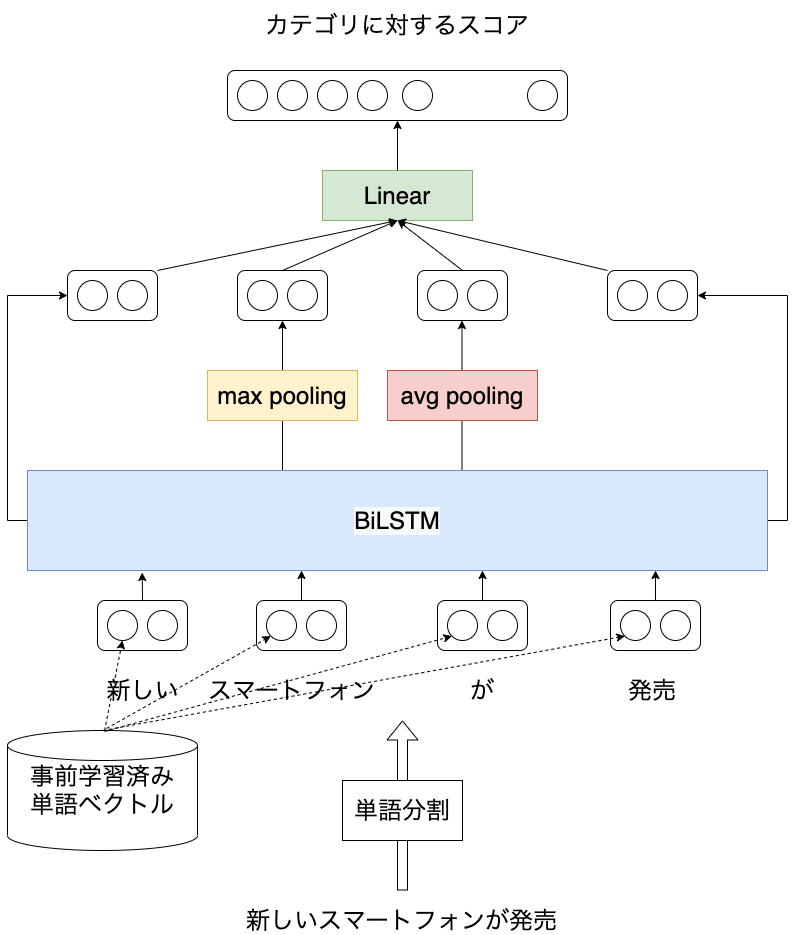

The diagram above was exported from draw.io. Its source (the exported page's mxGraphModel, read from the mxfile embedded in the PNG):
<mxGraphModel dx="902" dy="591" grid="1" gridSize="10" guides="1" tooltips="1" connect="1" arrows="1" fold="1" page="1" pageScale="1" pageWidth="850" pageHeight="1100" math="0" shadow="0">
  <root>
    <mxCell id="0" />
    <mxCell id="1" parent="0" />
    <mxCell id="0RIanWlO2D7d4iuCqy8j-62" value="" style="rounded=1;whiteSpace=wrap;html=1;fillColor=none;" vertex="1" parent="1">
      <mxGeometry x="460" y="610" width="90" height="50" as="geometry" />
    </mxCell>
    <mxCell id="0RIanWlO2D7d4iuCqy8j-9" value="" style="rounded=1;whiteSpace=wrap;html=1;fillColor=none;" vertex="1" parent="1">
      <mxGeometry x="279" y="610" width="90" height="50" as="geometry" />
    </mxCell>
    <mxCell id="0RIanWlO2D7d4iuCqy8j-4" value="" style="rounded=1;whiteSpace=wrap;html=1;fillColor=none;" vertex="1" parent="1">
      <mxGeometry x="120" y="610" width="90" height="50" as="geometry" />
    </mxCell>
    <mxCell id="0RIanWlO2D7d4iuCqy8j-31" style="edgeStyle=orthogonalEdgeStyle;rounded=0;orthogonalLoop=1;jettySize=auto;html=1;exitX=0;exitY=0.5;exitDx=0;exitDy=0;entryX=0;entryY=0.5;entryDx=0;entryDy=0;" edge="1" parent="1" source="0RIanWlO2D7d4iuCqy8j-10" target="0RIanWlO2D7d4iuCqy8j-14">
      <mxGeometry relative="1" as="geometry" />
    </mxCell>
    <mxCell id="0RIanWlO2D7d4iuCqy8j-10" value="" style="rounded=1;whiteSpace=wrap;html=1;fillColor=#dae8fc;strokeColor=#6c8ebf;" vertex="1" parent="1">
      <mxGeometry x="50" y="480" width="740" height="100" as="geometry" />
    </mxCell>
    <mxCell id="0RIanWlO2D7d4iuCqy8j-11" value="" style="group" vertex="1" connectable="0" parent="1">
      <mxGeometry x="90" y="280" width="90" height="50" as="geometry" />
    </mxCell>
    <mxCell id="0RIanWlO2D7d4iuCqy8j-12" value="" style="ellipse;whiteSpace=wrap;html=1;aspect=fixed;" vertex="1" parent="0RIanWlO2D7d4iuCqy8j-11">
      <mxGeometry x="10" y="10" width="30" height="30" as="geometry" />
    </mxCell>
    <mxCell id="0RIanWlO2D7d4iuCqy8j-13" value="" style="ellipse;whiteSpace=wrap;html=1;aspect=fixed;" vertex="1" parent="0RIanWlO2D7d4iuCqy8j-11">
      <mxGeometry x="50" y="10" width="30" height="30" as="geometry" />
    </mxCell>
    <mxCell id="0RIanWlO2D7d4iuCqy8j-14" value="" style="rounded=1;whiteSpace=wrap;html=1;fillColor=none;" vertex="1" parent="0RIanWlO2D7d4iuCqy8j-11">
      <mxGeometry width="90" height="50" as="geometry" />
    </mxCell>
    <mxCell id="0RIanWlO2D7d4iuCqy8j-15" value="" style="group" vertex="1" connectable="0" parent="1">
      <mxGeometry x="630" y="280" width="90" height="50" as="geometry" />
    </mxCell>
    <mxCell id="0RIanWlO2D7d4iuCqy8j-16" value="" style="ellipse;whiteSpace=wrap;html=1;aspect=fixed;" vertex="1" parent="0RIanWlO2D7d4iuCqy8j-15">
      <mxGeometry x="10" y="10" width="30" height="30" as="geometry" />
    </mxCell>
    <mxCell id="0RIanWlO2D7d4iuCqy8j-17" value="" style="ellipse;whiteSpace=wrap;html=1;aspect=fixed;" vertex="1" parent="0RIanWlO2D7d4iuCqy8j-15">
      <mxGeometry x="50" y="10" width="30" height="30" as="geometry" />
    </mxCell>
    <mxCell id="0RIanWlO2D7d4iuCqy8j-18" value="" style="rounded=1;whiteSpace=wrap;html=1;fillColor=none;" vertex="1" parent="0RIanWlO2D7d4iuCqy8j-15">
      <mxGeometry width="90" height="50" as="geometry" />
    </mxCell>
    <mxCell id="0RIanWlO2D7d4iuCqy8j-19" value="" style="group" vertex="1" connectable="0" parent="1">
      <mxGeometry x="260" y="280" width="90" height="50" as="geometry" />
    </mxCell>
    <mxCell id="0RIanWlO2D7d4iuCqy8j-20" value="" style="ellipse;whiteSpace=wrap;html=1;aspect=fixed;" vertex="1" parent="0RIanWlO2D7d4iuCqy8j-19">
      <mxGeometry x="10" y="10" width="30" height="30" as="geometry" />
    </mxCell>
    <mxCell id="0RIanWlO2D7d4iuCqy8j-21" value="" style="ellipse;whiteSpace=wrap;html=1;aspect=fixed;" vertex="1" parent="0RIanWlO2D7d4iuCqy8j-19">
      <mxGeometry x="50" y="10" width="30" height="30" as="geometry" />
    </mxCell>
    <mxCell id="0RIanWlO2D7d4iuCqy8j-22" value="" style="rounded=1;whiteSpace=wrap;html=1;fillColor=none;" vertex="1" parent="0RIanWlO2D7d4iuCqy8j-19">
      <mxGeometry width="90" height="50" as="geometry" />
    </mxCell>
    <mxCell id="0RIanWlO2D7d4iuCqy8j-23" value="" style="group" vertex="1" connectable="0" parent="1">
      <mxGeometry x="440" y="280" width="90" height="50" as="geometry" />
    </mxCell>
    <mxCell id="0RIanWlO2D7d4iuCqy8j-24" value="" style="ellipse;whiteSpace=wrap;html=1;aspect=fixed;" vertex="1" parent="0RIanWlO2D7d4iuCqy8j-23">
      <mxGeometry x="10" y="10" width="30" height="30" as="geometry" />
    </mxCell>
    <mxCell id="0RIanWlO2D7d4iuCqy8j-25" value="" style="ellipse;whiteSpace=wrap;html=1;aspect=fixed;" vertex="1" parent="0RIanWlO2D7d4iuCqy8j-23">
      <mxGeometry x="50" y="10" width="30" height="30" as="geometry" />
    </mxCell>
    <mxCell id="0RIanWlO2D7d4iuCqy8j-26" value="" style="rounded=1;whiteSpace=wrap;html=1;fillColor=none;" vertex="1" parent="0RIanWlO2D7d4iuCqy8j-23">
      <mxGeometry width="90" height="50" as="geometry" />
    </mxCell>
    <mxCell id="0RIanWlO2D7d4iuCqy8j-30" value="" style="endArrow=classic;html=1;entryX=0.5;entryY=1;entryDx=0;entryDy=0;" edge="1" parent="1" target="0RIanWlO2D7d4iuCqy8j-22">
      <mxGeometry width="50" height="50" relative="1" as="geometry">
        <mxPoint x="305" y="480" as="sourcePoint" />
        <mxPoint x="450" y="410" as="targetPoint" />
      </mxGeometry>
    </mxCell>
    <mxCell id="0RIanWlO2D7d4iuCqy8j-32" style="edgeStyle=orthogonalEdgeStyle;rounded=0;orthogonalLoop=1;jettySize=auto;html=1;exitX=1;exitY=0.5;exitDx=0;exitDy=0;entryX=1;entryY=0.5;entryDx=0;entryDy=0;" edge="1" parent="1" source="0RIanWlO2D7d4iuCqy8j-10" target="0RIanWlO2D7d4iuCqy8j-18">
      <mxGeometry relative="1" as="geometry">
        <mxPoint x="60" y="540" as="sourcePoint" />
        <mxPoint x="100" y="315" as="targetPoint" />
      </mxGeometry>
    </mxCell>
    <mxCell id="0RIanWlO2D7d4iuCqy8j-27" value="&lt;font style=&quot;font-size: 24px&quot;&gt;max pooling&lt;/font&gt;" style="rounded=0;whiteSpace=wrap;html=1;fillColor=#fff2cc;strokeColor=#d6b656;" vertex="1" parent="1">
      <mxGeometry x="230" y="380" width="150" height="50" as="geometry" />
    </mxCell>
    <mxCell id="0RIanWlO2D7d4iuCqy8j-33" value="" style="endArrow=classic;html=1;entryX=0.5;entryY=1;entryDx=0;entryDy=0;" edge="1" parent="1">
      <mxGeometry width="50" height="50" relative="1" as="geometry">
        <mxPoint x="484.5" y="480" as="sourcePoint" />
        <mxPoint x="484.5" y="330" as="targetPoint" />
      </mxGeometry>
    </mxCell>
    <mxCell id="0RIanWlO2D7d4iuCqy8j-28" value="&lt;font style=&quot;font-size: 24px&quot;&gt;avg pooling&lt;/font&gt;" style="rounded=0;whiteSpace=wrap;html=1;fillColor=#f8cecc;strokeColor=#b85450;" vertex="1" parent="1">
      <mxGeometry x="410" y="380" width="150" height="50" as="geometry" />
    </mxCell>
    <mxCell id="0RIanWlO2D7d4iuCqy8j-43" value="" style="group" vertex="1" connectable="0" parent="1">
      <mxGeometry x="250" y="80" width="340" height="50" as="geometry" />
    </mxCell>
    <mxCell id="0RIanWlO2D7d4iuCqy8j-38" value="" style="rounded=1;whiteSpace=wrap;html=1;fillColor=none;" vertex="1" parent="0RIanWlO2D7d4iuCqy8j-43">
      <mxGeometry width="340" height="50" as="geometry" />
    </mxCell>
    <mxCell id="0RIanWlO2D7d4iuCqy8j-36" value="" style="ellipse;whiteSpace=wrap;html=1;aspect=fixed;" vertex="1" parent="0RIanWlO2D7d4iuCqy8j-43">
      <mxGeometry x="10" y="10" width="30" height="30" as="geometry" />
    </mxCell>
    <mxCell id="0RIanWlO2D7d4iuCqy8j-37" value="" style="ellipse;whiteSpace=wrap;html=1;aspect=fixed;" vertex="1" parent="0RIanWlO2D7d4iuCqy8j-43">
      <mxGeometry x="50" y="10" width="30" height="30" as="geometry" />
    </mxCell>
    <mxCell id="0RIanWlO2D7d4iuCqy8j-39" value="" style="ellipse;whiteSpace=wrap;html=1;aspect=fixed;" vertex="1" parent="0RIanWlO2D7d4iuCqy8j-43">
      <mxGeometry x="90" y="10" width="30" height="30" as="geometry" />
    </mxCell>
    <mxCell id="0RIanWlO2D7d4iuCqy8j-40" value="" style="ellipse;whiteSpace=wrap;html=1;aspect=fixed;" vertex="1" parent="0RIanWlO2D7d4iuCqy8j-43">
      <mxGeometry x="130" y="10" width="30" height="30" as="geometry" />
    </mxCell>
    <mxCell id="0RIanWlO2D7d4iuCqy8j-41" value="" style="ellipse;whiteSpace=wrap;html=1;aspect=fixed;" vertex="1" parent="0RIanWlO2D7d4iuCqy8j-43">
      <mxGeometry x="175" y="10" width="30" height="30" as="geometry" />
    </mxCell>
    <mxCell id="0RIanWlO2D7d4iuCqy8j-42" value="" style="ellipse;whiteSpace=wrap;html=1;aspect=fixed;" vertex="1" parent="0RIanWlO2D7d4iuCqy8j-43">
      <mxGeometry x="300" y="10" width="30" height="30" as="geometry" />
    </mxCell>
    <mxCell id="0RIanWlO2D7d4iuCqy8j-44" value="&lt;font style=&quot;font-size: 24px&quot;&gt;Linear&lt;/font&gt;" style="rounded=0;whiteSpace=wrap;html=1;fillColor=#d5e8d4;strokeColor=#82b366;" vertex="1" parent="1">
      <mxGeometry x="345" y="180" width="150" height="50" as="geometry" />
    </mxCell>
    <mxCell id="0RIanWlO2D7d4iuCqy8j-45" value="" style="endArrow=classic;html=1;exitX=1;exitY=0;exitDx=0;exitDy=0;entryX=0.5;entryY=1;entryDx=0;entryDy=0;" edge="1" parent="1" source="0RIanWlO2D7d4iuCqy8j-14" target="0RIanWlO2D7d4iuCqy8j-44">
      <mxGeometry width="50" height="50" relative="1" as="geometry">
        <mxPoint x="400" y="370" as="sourcePoint" />
        <mxPoint x="427" y="234" as="targetPoint" />
      </mxGeometry>
    </mxCell>
    <mxCell id="0RIanWlO2D7d4iuCqy8j-47" value="" style="endArrow=classic;html=1;exitX=0.5;exitY=0;exitDx=0;exitDy=0;entryX=0.5;entryY=1;entryDx=0;entryDy=0;" edge="1" parent="1" source="0RIanWlO2D7d4iuCqy8j-22" target="0RIanWlO2D7d4iuCqy8j-44">
      <mxGeometry width="50" height="50" relative="1" as="geometry">
        <mxPoint x="190" y="290" as="sourcePoint" />
        <mxPoint x="430" y="231" as="targetPoint" />
      </mxGeometry>
    </mxCell>
    <mxCell id="0RIanWlO2D7d4iuCqy8j-48" value="" style="endArrow=classic;html=1;exitX=0.5;exitY=0;exitDx=0;exitDy=0;" edge="1" parent="1" source="0RIanWlO2D7d4iuCqy8j-26">
      <mxGeometry width="50" height="50" relative="1" as="geometry">
        <mxPoint x="315" y="290" as="sourcePoint" />
        <mxPoint x="420" y="230" as="targetPoint" />
      </mxGeometry>
    </mxCell>
    <mxCell id="0RIanWlO2D7d4iuCqy8j-49" value="" style="endArrow=classic;html=1;exitX=0;exitY=0;exitDx=0;exitDy=0;entryX=0.5;entryY=1;entryDx=0;entryDy=0;" edge="1" parent="1" source="0RIanWlO2D7d4iuCqy8j-18" target="0RIanWlO2D7d4iuCqy8j-44">
      <mxGeometry width="50" height="50" relative="1" as="geometry">
        <mxPoint x="495" y="290" as="sourcePoint" />
        <mxPoint x="430" y="240" as="targetPoint" />
      </mxGeometry>
    </mxCell>
    <mxCell id="0RIanWlO2D7d4iuCqy8j-50" value="" style="endArrow=classic;html=1;exitX=0.5;exitY=0;exitDx=0;exitDy=0;entryX=0.5;entryY=1;entryDx=0;entryDy=0;" edge="1" parent="1" source="0RIanWlO2D7d4iuCqy8j-44" target="0RIanWlO2D7d4iuCqy8j-38">
      <mxGeometry width="50" height="50" relative="1" as="geometry">
        <mxPoint x="640" y="290" as="sourcePoint" />
        <mxPoint x="430" y="240" as="targetPoint" />
      </mxGeometry>
    </mxCell>
    <mxCell id="0RIanWlO2D7d4iuCqy8j-52" value="&lt;meta charset=&quot;utf-8&quot;&gt;&lt;span style=&quot;color: rgb(0, 0, 0); font-family: helvetica; font-size: 24px; font-style: normal; font-weight: 400; letter-spacing: normal; text-align: center; text-indent: 0px; text-transform: none; word-spacing: 0px; background-color: rgb(248, 249, 250); display: inline; float: none;&quot;&gt;BiLSTM&lt;/span&gt;" style="rounded=0;whiteSpace=wrap;html=1;fillColor=#dae8fc;strokeColor=#6c8ebf;" vertex="1" parent="1">
      <mxGeometry x="50" y="480" width="740" height="100" as="geometry" />
    </mxCell>
    <mxCell id="0RIanWlO2D7d4iuCqy8j-53" value="" style="group" vertex="1" connectable="0" parent="1">
      <mxGeometry x="633" y="610" width="90" height="50" as="geometry" />
    </mxCell>
    <mxCell id="0RIanWlO2D7d4iuCqy8j-56" value="" style="rounded=1;whiteSpace=wrap;html=1;fillColor=none;" vertex="1" parent="0RIanWlO2D7d4iuCqy8j-53">
      <mxGeometry width="90" height="50" as="geometry" />
    </mxCell>
    <mxCell id="0RIanWlO2D7d4iuCqy8j-54" value="" style="ellipse;whiteSpace=wrap;html=1;aspect=fixed;" vertex="1" parent="0RIanWlO2D7d4iuCqy8j-53">
      <mxGeometry x="10" y="10" width="30" height="30" as="geometry" />
    </mxCell>
    <mxCell id="0RIanWlO2D7d4iuCqy8j-55" value="" style="ellipse;whiteSpace=wrap;html=1;aspect=fixed;" vertex="1" parent="0RIanWlO2D7d4iuCqy8j-53">
      <mxGeometry x="50" y="10" width="30" height="30" as="geometry" />
    </mxCell>
    <mxCell id="0RIanWlO2D7d4iuCqy8j-57" value="&lt;font style=&quot;font-size: 24px&quot;&gt;新しい&lt;/font&gt;" style="text;html=1;strokeColor=none;fillColor=none;align=center;verticalAlign=middle;whiteSpace=wrap;rounded=0;" vertex="1" parent="1">
      <mxGeometry x="107.5" y="680" width="115" height="40" as="geometry" />
    </mxCell>
    <mxCell id="0RIanWlO2D7d4iuCqy8j-58" value="&lt;font style=&quot;font-size: 24px&quot;&gt;スマートフォン&lt;/font&gt;" style="text;html=1;strokeColor=none;fillColor=none;align=center;verticalAlign=middle;whiteSpace=wrap;rounded=0;" vertex="1" parent="1">
      <mxGeometry x="230" y="680" width="170" height="40" as="geometry" />
    </mxCell>
    <mxCell id="0RIanWlO2D7d4iuCqy8j-63" value="&lt;font style=&quot;font-size: 24px&quot;&gt;が&lt;/font&gt;" style="text;html=1;strokeColor=none;fillColor=none;align=center;verticalAlign=middle;whiteSpace=wrap;rounded=0;" vertex="1" parent="1">
      <mxGeometry x="420" y="680" width="170" height="40" as="geometry" />
    </mxCell>
    <mxCell id="0RIanWlO2D7d4iuCqy8j-64" value="&lt;font style=&quot;font-size: 24px&quot;&gt;発売&lt;/font&gt;" style="text;html=1;strokeColor=none;fillColor=none;align=center;verticalAlign=middle;whiteSpace=wrap;rounded=0;" vertex="1" parent="1">
      <mxGeometry x="590" y="680" width="170" height="40" as="geometry" />
    </mxCell>
    <mxCell id="0RIanWlO2D7d4iuCqy8j-67" value="&lt;font style=&quot;font-size: 24px&quot;&gt;新しいスマートフォンが発売&lt;/font&gt;" style="text;html=1;strokeColor=none;fillColor=none;align=center;verticalAlign=middle;whiteSpace=wrap;rounded=0;" vertex="1" parent="1">
      <mxGeometry x="250" y="920" width="350" height="20" as="geometry" />
    </mxCell>
    <mxCell id="0RIanWlO2D7d4iuCqy8j-68" value="" style="shape=flexArrow;endArrow=classic;html=1;" edge="1" parent="1">
      <mxGeometry width="50" height="50" relative="1" as="geometry">
        <mxPoint x="425" y="900" as="sourcePoint" />
        <mxPoint x="425" y="730" as="targetPoint" />
      </mxGeometry>
    </mxCell>
    <mxCell id="0RIanWlO2D7d4iuCqy8j-65" value="&lt;font style=&quot;font-size: 24px&quot;&gt;単語分割&lt;/font&gt;" style="rounded=0;whiteSpace=wrap;html=1;fillColor=#ffffff;" vertex="1" parent="1">
      <mxGeometry x="365" y="790" width="120" height="60" as="geometry" />
    </mxCell>
    <mxCell id="0RIanWlO2D7d4iuCqy8j-70" value="&lt;font style=&quot;font-size: 24px&quot;&gt;カテゴリに対するスコア&lt;/font&gt;" style="text;html=1;strokeColor=none;fillColor=none;align=center;verticalAlign=middle;whiteSpace=wrap;rounded=0;" vertex="1" parent="1">
      <mxGeometry x="250" y="10" width="340" height="50" as="geometry" />
    </mxCell>
    <mxCell id="0RIanWlO2D7d4iuCqy8j-71" value="" style="endArrow=classic;html=1;exitX=0.5;exitY=0;exitDx=0;exitDy=0;entryX=0.155;entryY=1.02;entryDx=0;entryDy=0;entryPerimeter=0;" edge="1" parent="1" source="0RIanWlO2D7d4iuCqy8j-4" target="0RIanWlO2D7d4iuCqy8j-52">
      <mxGeometry width="50" height="50" relative="1" as="geometry">
        <mxPoint x="400" y="700" as="sourcePoint" />
        <mxPoint x="160" y="581" as="targetPoint" />
      </mxGeometry>
    </mxCell>
    <mxCell id="0RIanWlO2D7d4iuCqy8j-72" value="" style="endArrow=classic;html=1;exitX=0.5;exitY=0;exitDx=0;exitDy=0;" edge="1" parent="1" source="0RIanWlO2D7d4iuCqy8j-9">
      <mxGeometry width="50" height="50" relative="1" as="geometry">
        <mxPoint x="175" y="620" as="sourcePoint" />
        <mxPoint x="324" y="580" as="targetPoint" />
      </mxGeometry>
    </mxCell>
    <mxCell id="0RIanWlO2D7d4iuCqy8j-73" value="" style="endArrow=classic;html=1;exitX=0.5;exitY=0;exitDx=0;exitDy=0;" edge="1" parent="1" source="0RIanWlO2D7d4iuCqy8j-62">
      <mxGeometry width="50" height="50" relative="1" as="geometry">
        <mxPoint x="185" y="630" as="sourcePoint" />
        <mxPoint x="505" y="580" as="targetPoint" />
      </mxGeometry>
    </mxCell>
    <mxCell id="0RIanWlO2D7d4iuCqy8j-74" value="" style="endArrow=classic;html=1;exitX=0.5;exitY=0;exitDx=0;exitDy=0;" edge="1" parent="1" source="0RIanWlO2D7d4iuCqy8j-56">
      <mxGeometry width="50" height="50" relative="1" as="geometry">
        <mxPoint x="515" y="620" as="sourcePoint" />
        <mxPoint x="678" y="580" as="targetPoint" />
      </mxGeometry>
    </mxCell>
    <mxCell id="0RIanWlO2D7d4iuCqy8j-75" value="&lt;font style=&quot;font-size: 24px ; line-height: 120%&quot;&gt;事前学習済み&lt;br&gt;単語ベクトル&lt;/font&gt;" style="shape=cylinder2;whiteSpace=wrap;html=1;boundedLbl=1;backgroundOutline=1;size=15;fillColor=#ffffff;" vertex="1" parent="1">
      <mxGeometry x="30" y="740" width="190" height="120" as="geometry" />
    </mxCell>
    <mxCell id="0RIanWlO2D7d4iuCqy8j-77" value="" style="endArrow=classic;html=1;exitX=0.511;exitY=0;exitDx=0;exitDy=0;exitPerimeter=0;entryX=0.5;entryY=1;entryDx=0;entryDy=0;dashed=1;" edge="1" parent="1" source="0RIanWlO2D7d4iuCqy8j-75" target="0RIanWlO2D7d4iuCqy8j-1">
      <mxGeometry width="50" height="50" relative="1" as="geometry">
        <mxPoint x="400" y="720" as="sourcePoint" />
        <mxPoint x="450" y="670" as="targetPoint" />
      </mxGeometry>
    </mxCell>
    <mxCell id="0RIanWlO2D7d4iuCqy8j-1" value="" style="ellipse;whiteSpace=wrap;html=1;aspect=fixed;" vertex="1" parent="1">
      <mxGeometry x="130" y="620" width="30" height="30" as="geometry" />
    </mxCell>
    <mxCell id="0RIanWlO2D7d4iuCqy8j-2" value="" style="ellipse;whiteSpace=wrap;html=1;aspect=fixed;" vertex="1" parent="1">
      <mxGeometry x="170" y="620" width="30" height="30" as="geometry" />
    </mxCell>
    <mxCell id="0RIanWlO2D7d4iuCqy8j-78" value="" style="endArrow=classic;html=1;entryX=0;entryY=1;entryDx=0;entryDy=0;dashed=1;" edge="1" parent="1" target="0RIanWlO2D7d4iuCqy8j-7">
      <mxGeometry width="50" height="50" relative="1" as="geometry">
        <mxPoint x="129" y="738" as="sourcePoint" />
        <mxPoint x="155" y="660" as="targetPoint" />
      </mxGeometry>
    </mxCell>
    <mxCell id="0RIanWlO2D7d4iuCqy8j-7" value="" style="ellipse;whiteSpace=wrap;html=1;aspect=fixed;" vertex="1" parent="1">
      <mxGeometry x="289" y="620" width="30" height="30" as="geometry" />
    </mxCell>
    <mxCell id="0RIanWlO2D7d4iuCqy8j-8" value="" style="ellipse;whiteSpace=wrap;html=1;aspect=fixed;" vertex="1" parent="1">
      <mxGeometry x="329" y="620" width="30" height="30" as="geometry" />
    </mxCell>
    <mxCell id="0RIanWlO2D7d4iuCqy8j-60" value="" style="ellipse;whiteSpace=wrap;html=1;aspect=fixed;" vertex="1" parent="1">
      <mxGeometry x="470" y="620" width="30" height="30" as="geometry" />
    </mxCell>
    <mxCell id="0RIanWlO2D7d4iuCqy8j-61" value="" style="ellipse;whiteSpace=wrap;html=1;aspect=fixed;" vertex="1" parent="1">
      <mxGeometry x="510" y="620" width="30" height="30" as="geometry" />
    </mxCell>
    <mxCell id="0RIanWlO2D7d4iuCqy8j-79" value="" style="endArrow=classic;html=1;exitX=0.511;exitY=0.008;exitDx=0;exitDy=0;exitPerimeter=0;entryX=0;entryY=1;entryDx=0;entryDy=0;dashed=1;" edge="1" parent="1" source="0RIanWlO2D7d4iuCqy8j-75" target="0RIanWlO2D7d4iuCqy8j-60">
      <mxGeometry width="50" height="50" relative="1" as="geometry">
        <mxPoint x="138.99" y="747.96" as="sourcePoint" />
        <mxPoint x="303.3933982822018" y="655.6066017177982" as="targetPoint" />
      </mxGeometry>
    </mxCell>
    <mxCell id="0RIanWlO2D7d4iuCqy8j-80" value="" style="endArrow=classic;html=1;exitX=0.5;exitY=0;exitDx=0;exitDy=0;exitPerimeter=0;entryX=0;entryY=1;entryDx=0;entryDy=0;dashed=1;" edge="1" parent="1" source="0RIanWlO2D7d4iuCqy8j-75" target="0RIanWlO2D7d4iuCqy8j-54">
      <mxGeometry width="50" height="50" relative="1" as="geometry">
        <mxPoint x="137.08999999999992" y="750.96" as="sourcePoint" />
        <mxPoint x="484.3933982822018" y="655.6066017177982" as="targetPoint" />
      </mxGeometry>
    </mxCell>
  </root>
</mxGraphModel>